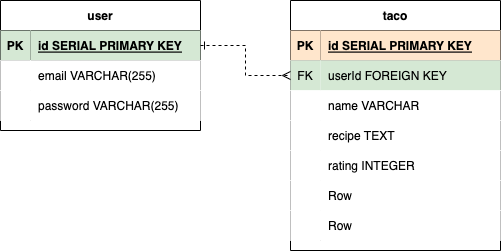

The diagram above was exported from draw.io. Its source (the exported page's mxGraphModel, read from the mxfile embedded in the PNG):
<mxGraphModel dx="588" dy="838" grid="1" gridSize="10" guides="1" tooltips="1" connect="1" arrows="1" fold="1" page="1" pageScale="1" pageWidth="850" pageHeight="1100" math="0" shadow="0">
  <root>
    <mxCell id="0" />
    <mxCell id="1" parent="0" />
    <mxCell id="gcQPksiTCjcy4peyKty_-1" value="user" style="shape=table;startSize=30;container=1;collapsible=1;childLayout=tableLayout;fixedRows=1;rowLines=0;fontStyle=1;align=center;resizeLast=1;" vertex="1" parent="1">
      <mxGeometry x="40" y="40" width="200" height="130" as="geometry">
        <mxRectangle x="100" y="70" width="60" height="30" as="alternateBounds" />
      </mxGeometry>
    </mxCell>
    <mxCell id="gcQPksiTCjcy4peyKty_-2" value="" style="shape=tableRow;horizontal=0;startSize=0;swimlaneHead=0;swimlaneBody=0;fillColor=none;collapsible=0;dropTarget=0;points=[[0,0.5],[1,0.5]];portConstraint=eastwest;top=0;left=0;right=0;bottom=1;" vertex="1" parent="gcQPksiTCjcy4peyKty_-1">
      <mxGeometry y="30" width="200" height="30" as="geometry" />
    </mxCell>
    <mxCell id="gcQPksiTCjcy4peyKty_-3" value="PK" style="shape=partialRectangle;connectable=0;fillColor=#d5e8d4;top=0;left=0;bottom=0;right=0;fontStyle=1;overflow=hidden;strokeColor=#82b366;" vertex="1" parent="gcQPksiTCjcy4peyKty_-2">
      <mxGeometry width="30" height="30" as="geometry">
        <mxRectangle width="30" height="30" as="alternateBounds" />
      </mxGeometry>
    </mxCell>
    <mxCell id="gcQPksiTCjcy4peyKty_-4" value="id SERIAL PRIMARY KEY" style="shape=partialRectangle;connectable=0;fillColor=#d5e8d4;top=0;left=0;bottom=0;right=0;align=left;spacingLeft=6;fontStyle=5;overflow=hidden;strokeColor=#82b366;" vertex="1" parent="gcQPksiTCjcy4peyKty_-2">
      <mxGeometry x="30" width="170" height="30" as="geometry">
        <mxRectangle width="170" height="30" as="alternateBounds" />
      </mxGeometry>
    </mxCell>
    <mxCell id="gcQPksiTCjcy4peyKty_-5" value="" style="shape=tableRow;horizontal=0;startSize=0;swimlaneHead=0;swimlaneBody=0;collapsible=0;dropTarget=0;points=[[0,0.5],[1,0.5]];portConstraint=eastwest;top=0;left=0;right=0;bottom=0;" vertex="1" parent="gcQPksiTCjcy4peyKty_-1">
      <mxGeometry y="60" width="200" height="30" as="geometry" />
    </mxCell>
    <mxCell id="gcQPksiTCjcy4peyKty_-6" value="" style="shape=partialRectangle;connectable=0;top=0;left=0;bottom=0;right=0;editable=1;overflow=hidden;" vertex="1" parent="gcQPksiTCjcy4peyKty_-5">
      <mxGeometry width="30" height="30" as="geometry">
        <mxRectangle width="30" height="30" as="alternateBounds" />
      </mxGeometry>
    </mxCell>
    <mxCell id="gcQPksiTCjcy4peyKty_-7" value="email VARCHAR(255)" style="shape=partialRectangle;connectable=0;top=0;left=0;bottom=0;right=0;align=left;spacingLeft=6;overflow=hidden;" vertex="1" parent="gcQPksiTCjcy4peyKty_-5">
      <mxGeometry x="30" width="170" height="30" as="geometry">
        <mxRectangle width="170" height="30" as="alternateBounds" />
      </mxGeometry>
    </mxCell>
    <mxCell id="gcQPksiTCjcy4peyKty_-8" value="" style="shape=tableRow;horizontal=0;startSize=0;swimlaneHead=0;swimlaneBody=0;collapsible=0;dropTarget=0;points=[[0,0.5],[1,0.5]];portConstraint=eastwest;top=0;left=0;right=0;bottom=0;" vertex="1" parent="gcQPksiTCjcy4peyKty_-1">
      <mxGeometry y="90" width="200" height="30" as="geometry" />
    </mxCell>
    <mxCell id="gcQPksiTCjcy4peyKty_-9" value="" style="shape=partialRectangle;connectable=0;top=0;left=0;bottom=0;right=0;editable=1;overflow=hidden;" vertex="1" parent="gcQPksiTCjcy4peyKty_-8">
      <mxGeometry width="30" height="30" as="geometry">
        <mxRectangle width="30" height="30" as="alternateBounds" />
      </mxGeometry>
    </mxCell>
    <mxCell id="gcQPksiTCjcy4peyKty_-10" value="password VARCHAR(255)" style="shape=partialRectangle;connectable=0;top=0;left=0;bottom=0;right=0;align=left;spacingLeft=6;overflow=hidden;" vertex="1" parent="gcQPksiTCjcy4peyKty_-8">
      <mxGeometry x="30" width="170" height="30" as="geometry">
        <mxRectangle width="170" height="30" as="alternateBounds" />
      </mxGeometry>
    </mxCell>
    <mxCell id="gcQPksiTCjcy4peyKty_-14" value="taco" style="shape=table;startSize=30;container=1;collapsible=1;childLayout=tableLayout;fixedRows=1;rowLines=0;fontStyle=1;align=center;resizeLast=1;" vertex="1" parent="1">
      <mxGeometry x="330" y="40" width="210" height="250" as="geometry" />
    </mxCell>
    <mxCell id="gcQPksiTCjcy4peyKty_-15" value="" style="shape=tableRow;horizontal=0;startSize=0;swimlaneHead=0;swimlaneBody=0;fillColor=none;collapsible=0;dropTarget=0;points=[[0,0.5],[1,0.5]];portConstraint=eastwest;top=0;left=0;right=0;bottom=1;" vertex="1" parent="gcQPksiTCjcy4peyKty_-14">
      <mxGeometry y="30" width="210" height="30" as="geometry" />
    </mxCell>
    <mxCell id="gcQPksiTCjcy4peyKty_-16" value="PK" style="shape=partialRectangle;connectable=0;fillColor=#ffe6cc;top=0;left=0;bottom=0;right=0;fontStyle=1;overflow=hidden;strokeColor=#d79b00;" vertex="1" parent="gcQPksiTCjcy4peyKty_-15">
      <mxGeometry width="30" height="30" as="geometry">
        <mxRectangle width="30" height="30" as="alternateBounds" />
      </mxGeometry>
    </mxCell>
    <mxCell id="gcQPksiTCjcy4peyKty_-17" value="id SERIAL PRIMARY KEY" style="shape=partialRectangle;connectable=0;fillColor=#ffe6cc;top=0;left=0;bottom=0;right=0;align=left;spacingLeft=6;fontStyle=5;overflow=hidden;strokeColor=#d79b00;" vertex="1" parent="gcQPksiTCjcy4peyKty_-15">
      <mxGeometry x="30" width="180" height="30" as="geometry">
        <mxRectangle width="180" height="30" as="alternateBounds" />
      </mxGeometry>
    </mxCell>
    <mxCell id="gcQPksiTCjcy4peyKty_-53" value="" style="shape=tableRow;horizontal=0;startSize=0;swimlaneHead=0;swimlaneBody=0;collapsible=0;dropTarget=0;points=[[0,0.5],[1,0.5]];portConstraint=eastwest;top=0;left=0;right=0;bottom=0;" vertex="1" parent="gcQPksiTCjcy4peyKty_-14">
      <mxGeometry y="60" width="210" height="30" as="geometry" />
    </mxCell>
    <mxCell id="gcQPksiTCjcy4peyKty_-54" value="FK" style="shape=partialRectangle;connectable=0;top=0;left=0;bottom=0;right=0;fontStyle=0;overflow=hidden;fillColor=#d5e8d4;strokeColor=#82b366;" vertex="1" parent="gcQPksiTCjcy4peyKty_-53">
      <mxGeometry width="30" height="30" as="geometry">
        <mxRectangle width="30" height="30" as="alternateBounds" />
      </mxGeometry>
    </mxCell>
    <mxCell id="gcQPksiTCjcy4peyKty_-55" value="userId FOREIGN KEY" style="shape=partialRectangle;connectable=0;top=0;left=0;bottom=0;right=0;align=left;spacingLeft=6;fontStyle=0;overflow=hidden;fillColor=#d5e8d4;strokeColor=#82b366;" vertex="1" parent="gcQPksiTCjcy4peyKty_-53">
      <mxGeometry x="30" width="180" height="30" as="geometry">
        <mxRectangle width="180" height="30" as="alternateBounds" />
      </mxGeometry>
    </mxCell>
    <mxCell id="gcQPksiTCjcy4peyKty_-18" value="" style="shape=tableRow;horizontal=0;startSize=0;swimlaneHead=0;swimlaneBody=0;collapsible=0;dropTarget=0;points=[[0,0.5],[1,0.5]];portConstraint=eastwest;top=0;left=0;right=0;bottom=0;" vertex="1" parent="gcQPksiTCjcy4peyKty_-14">
      <mxGeometry y="90" width="210" height="30" as="geometry" />
    </mxCell>
    <mxCell id="gcQPksiTCjcy4peyKty_-19" value="" style="shape=partialRectangle;connectable=0;top=0;left=0;bottom=0;right=0;editable=1;overflow=hidden;" vertex="1" parent="gcQPksiTCjcy4peyKty_-18">
      <mxGeometry width="30" height="30" as="geometry">
        <mxRectangle width="30" height="30" as="alternateBounds" />
      </mxGeometry>
    </mxCell>
    <mxCell id="gcQPksiTCjcy4peyKty_-20" value="name VARCHAR" style="shape=partialRectangle;connectable=0;top=0;left=0;bottom=0;right=0;align=left;spacingLeft=6;overflow=hidden;" vertex="1" parent="gcQPksiTCjcy4peyKty_-18">
      <mxGeometry x="30" width="180" height="30" as="geometry">
        <mxRectangle width="180" height="30" as="alternateBounds" />
      </mxGeometry>
    </mxCell>
    <mxCell id="gcQPksiTCjcy4peyKty_-21" value="" style="shape=tableRow;horizontal=0;startSize=0;swimlaneHead=0;swimlaneBody=0;collapsible=0;dropTarget=0;points=[[0,0.5],[1,0.5]];portConstraint=eastwest;top=0;left=0;right=0;bottom=0;" vertex="1" parent="gcQPksiTCjcy4peyKty_-14">
      <mxGeometry y="120" width="210" height="30" as="geometry" />
    </mxCell>
    <mxCell id="gcQPksiTCjcy4peyKty_-22" value="" style="shape=partialRectangle;connectable=0;top=0;left=0;bottom=0;right=0;editable=1;overflow=hidden;" vertex="1" parent="gcQPksiTCjcy4peyKty_-21">
      <mxGeometry width="30" height="30" as="geometry">
        <mxRectangle width="30" height="30" as="alternateBounds" />
      </mxGeometry>
    </mxCell>
    <mxCell id="gcQPksiTCjcy4peyKty_-23" value="recipe TEXT" style="shape=partialRectangle;connectable=0;top=0;left=0;bottom=0;right=0;align=left;spacingLeft=6;overflow=hidden;" vertex="1" parent="gcQPksiTCjcy4peyKty_-21">
      <mxGeometry x="30" width="180" height="30" as="geometry">
        <mxRectangle width="180" height="30" as="alternateBounds" />
      </mxGeometry>
    </mxCell>
    <mxCell id="gcQPksiTCjcy4peyKty_-24" value="" style="shape=tableRow;horizontal=0;startSize=0;swimlaneHead=0;swimlaneBody=0;collapsible=0;dropTarget=0;points=[[0,0.5],[1,0.5]];portConstraint=eastwest;top=0;left=0;right=0;bottom=0;" vertex="1" parent="gcQPksiTCjcy4peyKty_-14">
      <mxGeometry y="150" width="210" height="30" as="geometry" />
    </mxCell>
    <mxCell id="gcQPksiTCjcy4peyKty_-25" value="" style="shape=partialRectangle;connectable=0;top=0;left=0;bottom=0;right=0;editable=1;overflow=hidden;" vertex="1" parent="gcQPksiTCjcy4peyKty_-24">
      <mxGeometry width="30" height="30" as="geometry">
        <mxRectangle width="30" height="30" as="alternateBounds" />
      </mxGeometry>
    </mxCell>
    <mxCell id="gcQPksiTCjcy4peyKty_-26" value="rating INTEGER" style="shape=partialRectangle;connectable=0;top=0;left=0;bottom=0;right=0;align=left;spacingLeft=6;overflow=hidden;" vertex="1" parent="gcQPksiTCjcy4peyKty_-24">
      <mxGeometry x="30" width="180" height="30" as="geometry">
        <mxRectangle width="180" height="30" as="alternateBounds" />
      </mxGeometry>
    </mxCell>
    <mxCell id="gcQPksiTCjcy4peyKty_-46" value="" style="shape=tableRow;horizontal=0;startSize=0;swimlaneHead=0;swimlaneBody=0;collapsible=0;dropTarget=0;points=[[0,0.5],[1,0.5]];portConstraint=eastwest;top=0;left=0;right=0;bottom=0;" vertex="1" parent="gcQPksiTCjcy4peyKty_-14">
      <mxGeometry y="180" width="210" height="30" as="geometry" />
    </mxCell>
    <mxCell id="gcQPksiTCjcy4peyKty_-47" value="" style="shape=partialRectangle;connectable=0;top=0;left=0;bottom=0;right=0;editable=1;overflow=hidden;" vertex="1" parent="gcQPksiTCjcy4peyKty_-46">
      <mxGeometry width="30" height="30" as="geometry">
        <mxRectangle width="30" height="30" as="alternateBounds" />
      </mxGeometry>
    </mxCell>
    <mxCell id="gcQPksiTCjcy4peyKty_-48" value="Row" style="shape=partialRectangle;connectable=0;top=0;left=0;bottom=0;right=0;align=left;spacingLeft=6;overflow=hidden;" vertex="1" parent="gcQPksiTCjcy4peyKty_-46">
      <mxGeometry x="30" width="180" height="30" as="geometry">
        <mxRectangle width="180" height="30" as="alternateBounds" />
      </mxGeometry>
    </mxCell>
    <mxCell id="gcQPksiTCjcy4peyKty_-49" value="" style="shape=tableRow;horizontal=0;startSize=0;swimlaneHead=0;swimlaneBody=0;collapsible=0;dropTarget=0;points=[[0,0.5],[1,0.5]];portConstraint=eastwest;top=0;left=0;right=0;bottom=0;" vertex="1" parent="gcQPksiTCjcy4peyKty_-14">
      <mxGeometry y="210" width="210" height="30" as="geometry" />
    </mxCell>
    <mxCell id="gcQPksiTCjcy4peyKty_-50" value="" style="shape=partialRectangle;connectable=0;top=0;left=0;bottom=0;right=0;editable=1;overflow=hidden;" vertex="1" parent="gcQPksiTCjcy4peyKty_-49">
      <mxGeometry width="30" height="30" as="geometry">
        <mxRectangle width="30" height="30" as="alternateBounds" />
      </mxGeometry>
    </mxCell>
    <mxCell id="gcQPksiTCjcy4peyKty_-51" value="Row" style="shape=partialRectangle;connectable=0;top=0;left=0;bottom=0;right=0;align=left;spacingLeft=6;overflow=hidden;" vertex="1" parent="gcQPksiTCjcy4peyKty_-49">
      <mxGeometry x="30" width="180" height="30" as="geometry">
        <mxRectangle width="180" height="30" as="alternateBounds" />
      </mxGeometry>
    </mxCell>
    <mxCell id="gcQPksiTCjcy4peyKty_-52" style="edgeStyle=orthogonalEdgeStyle;rounded=0;orthogonalLoop=1;jettySize=auto;html=1;exitX=1;exitY=0.5;exitDx=0;exitDy=0;entryX=0;entryY=0.5;entryDx=0;entryDy=0;endArrow=ERmany;endFill=0;startArrow=ERone;startFill=0;dashed=1;strokeWidth=1;" edge="1" parent="1" source="gcQPksiTCjcy4peyKty_-2" target="gcQPksiTCjcy4peyKty_-53">
      <mxGeometry relative="1" as="geometry" />
    </mxCell>
  </root>
</mxGraphModel>